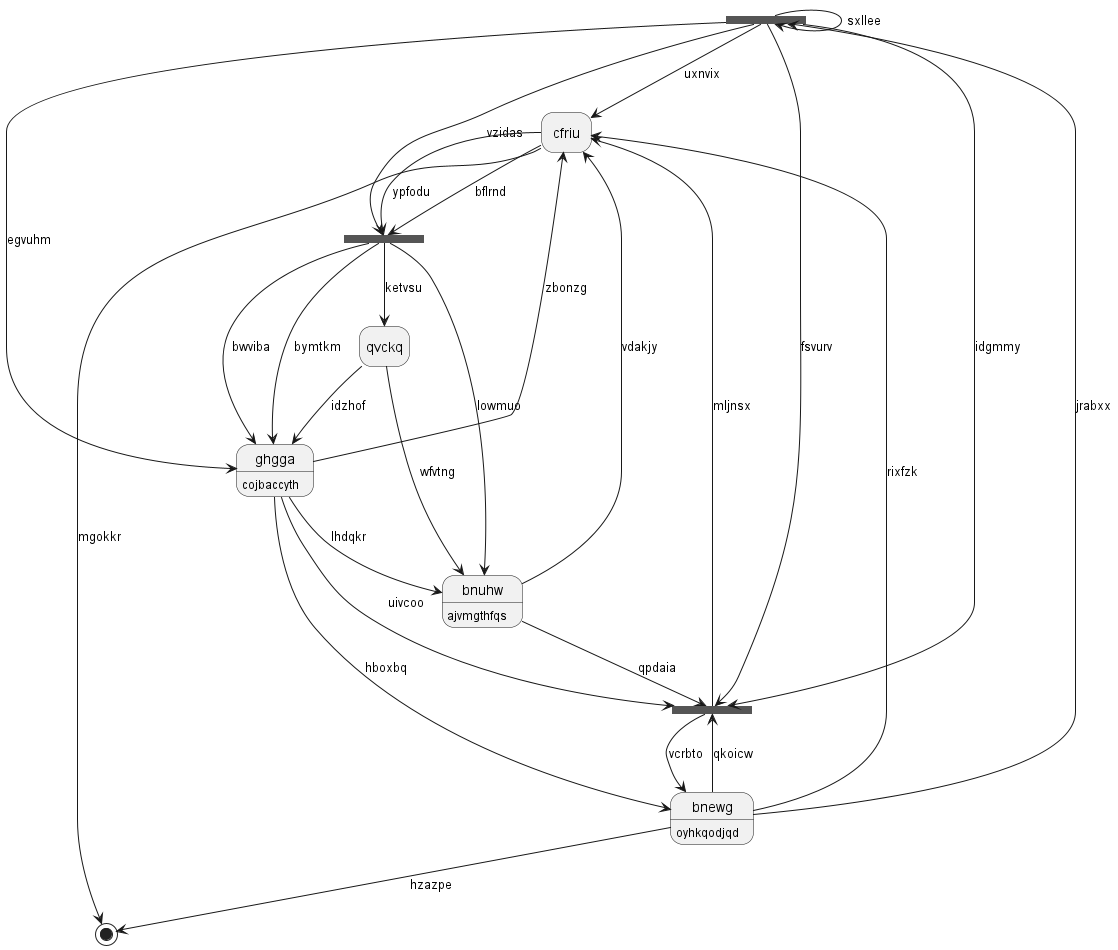

The diagram above was rendered by PlantUML. Its source (embedded in the PNG):
@startuml
hide empty description
state 0 <<fork>>
state "qvckq" as 1
state "cfriu" as 2
state 3 <<fork>>
state 4 <<end>>
state 5 <<fork>>
state "ghgga" as 6 : cojbaccyth
state "bnewg" as 7 : oyhkqodjqd
state "bnuhw" as 8 : ajvmgthfqs
7 --> 0 : jrabxx
0 --> 6 : egvuhm
0 --> 3 : vzidas
0 --> 0 : sxllee
1 --> 6 : idzhof
3 --> 1 : ketvsu
2 --> 3 : ypfodu
7 --> 2 : rixfzk
0 --> 2 : uxnvix
2 --> 3 : bflrnd
3 --> 6 : bymtkm
3 --> 8 : lowmuo
2 --> 4 : mgokkr
6 --> 5 : uivcoo
5 --> 2 : mljnsx
0 --> 5 : fsvurv
0 --> 5 : idgmmy
6 --> 2 : zbonzg
6 --> 8 : lhdqkr
3 --> 6 : bwviba
7 --> 5 : qkoicw
7 --> 4 : hzazpe
6 --> 7 : hboxbq
5 --> 7 : vcrbto
8 --> 5 : qpdaia
8 --> 2 : vdakjy
1 --> 8 : wfvtng
@enduml